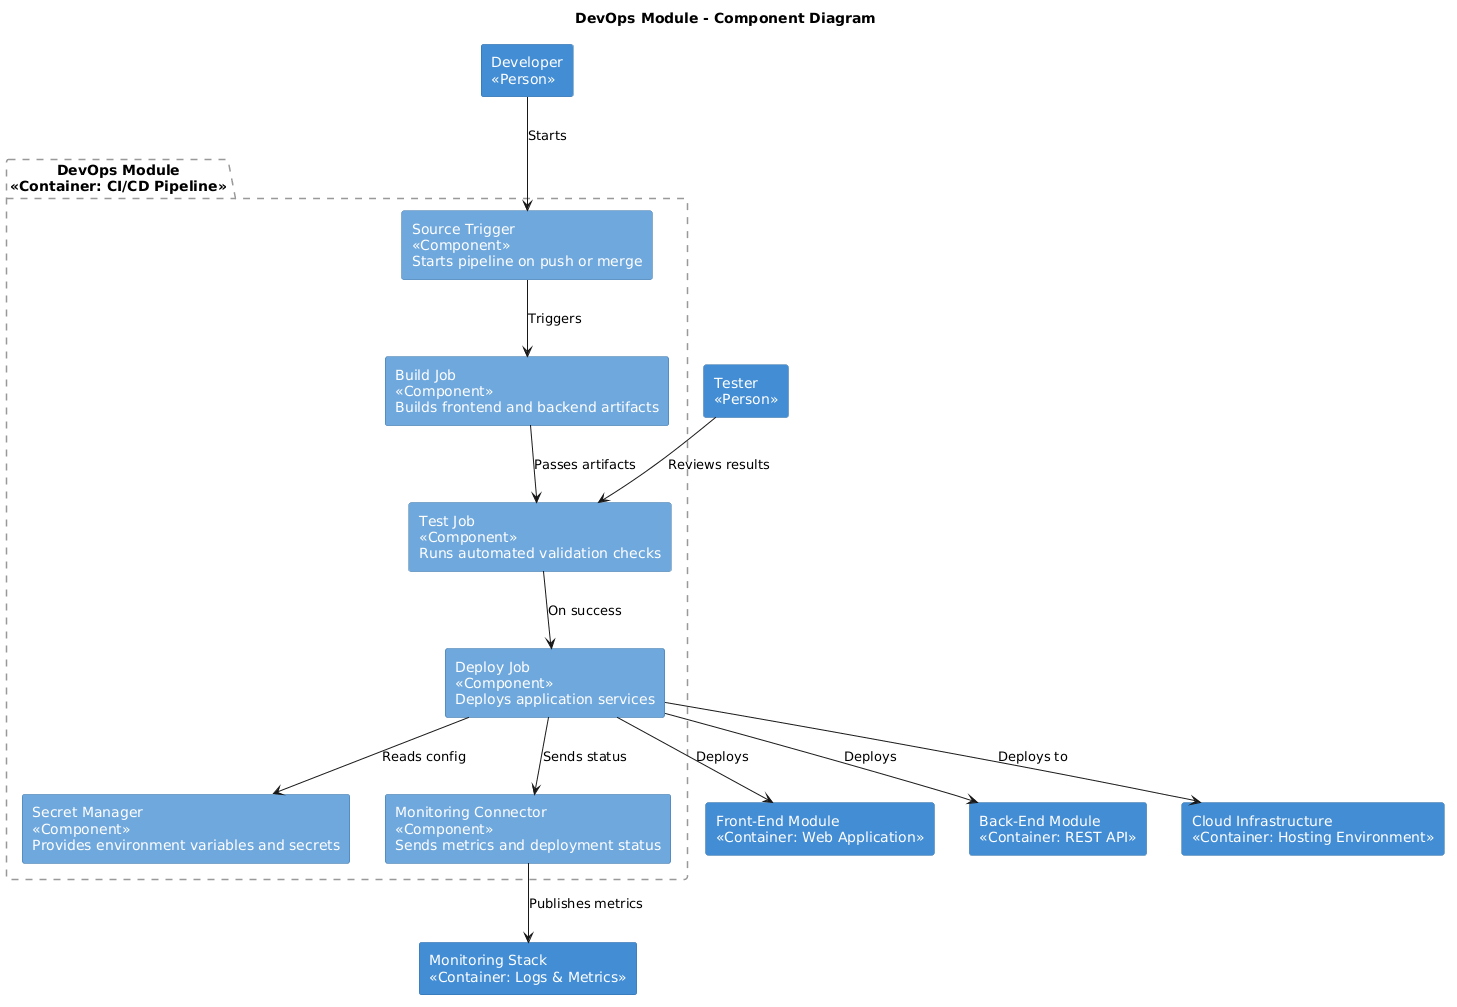

The diagram above was rendered by PlantUML. Its source (embedded in the PNG):
@startuml
title DevOps Module - Component Diagram

skinparam backgroundColor white
skinparam componentStyle rectangle
skinparam shadowing false

skinparam rectangle {
  BackgroundColor #438DD5
  FontColor white
  BorderColor #2E6DA4
}

skinparam component {
  BackgroundColor #6FA8DC
  FontColor white
  BorderColor #2E6DA4
}

skinparam database {
  BackgroundColor #6FA8DC
  FontColor white
  BorderColor #2E6DA4
}

skinparam package {
  BorderStyle dashed
  BorderColor #999999
}

rectangle "Developer\n<<Person>>" as Dev
rectangle "Tester\n<<Person>>" as Tester

package "DevOps Module\n<<Container: CI/CD Pipeline>>" {

  component "Source Trigger\n<<Component>>\nStarts pipeline on push or merge" as SourceTrigger
  component "Build Job\n<<Component>>\nBuilds frontend and backend artifacts" as BuildJob
  component "Test Job\n<<Component>>\nRuns automated validation checks" as TestJob
  component "Deploy Job\n<<Component>>\nDeploys application services" as DeployJob
  component "Secret Manager\n<<Component>>\nProvides environment variables and secrets" as SecretManager
  component "Monitoring Connector\n<<Component>>\nSends metrics and deployment status" as MonitorConnector

}

rectangle "Front-End Module\n<<Container: Web Application>>" as FE
rectangle "Back-End Module\n<<Container: REST API>>" as BE
rectangle "Cloud Infrastructure\n<<Container: Hosting Environment>>" as Cloud
rectangle "Monitoring Stack\n<<Container: Logs & Metrics>>" as Monitoring

Dev --> SourceTrigger : Starts
Tester --> TestJob : Reviews results

SourceTrigger --> BuildJob : Triggers
BuildJob --> TestJob : Passes artifacts
TestJob --> DeployJob : On success

DeployJob --> SecretManager : Reads config
DeployJob --> FE : Deploys
DeployJob --> BE : Deploys
DeployJob --> Cloud : Deploys to

DeployJob --> MonitorConnector : Sends status
MonitorConnector --> Monitoring : Publishes metrics
@enduml